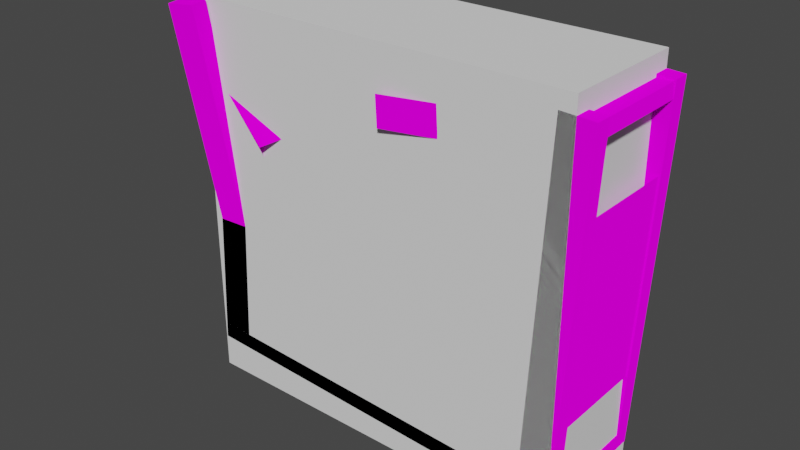 # Source: gantryx.blend  (saved by Blender 2.92.15; exported with 4.5.12 LTS)
import bpy
from mathutils import Matrix  # noqa: F401  (used for matrix-valued properties, if any)

bpy.ops.wm.read_factory_settings(use_empty=True)
scene = bpy.context.scene
scene.name = 'Scene'

# ---- collections
col_collection = bpy.data.collections.new('Collection'); scene.collection.children.link(col_collection)

# ---- images (referenced by path relative to the original .blend; pixels are not part of the script)
import os
ASSET_DIR = os.environ.get("B2B_ASSET_DIR", "")  # directory of the original .blend (textures are referenced by path, not embedded)
HERE = os.path.dirname(os.path.abspath(__file__))  # packed textures are extracted next to this script under _unpacked/

def load_image(name, relpath, width, height, colorspace="sRGB"):
    """Load a texture the original file referenced (path relative to the .blend, or extracted next to this script)."""
    p = next((c for c in (os.path.join(HERE, relpath), os.path.join(ASSET_DIR, relpath)) if relpath and os.path.exists(c)), "")
    if p:
        img = bpy.data.images.load(p, check_existing=True)
        img.name = name
    else:  # same state as the original file: an image datablock whose file is absent (Cycles renders it pink)
        img = bpy.data.images.new(name, width, height)
        img.source = "FILE"
        img.filepath = "//" + (relpath or name)
    img.colorspace_settings.name = colorspace
    return img
img_gantry_png = load_image('gantry.png', 'gantry.png', 1024, 1024, 'sRGB')

# ---- materials (node trees are filled in below, after node groups)
mat_gantry = bpy.data.materials.new('gantry')
mat_gantry.use_transparent_shadow = False

# ---- material node trees
mat_gantry.use_nodes = True; mat_gantry.node_tree.nodes.clear()
_N = mat_gantry.node_tree.nodes; _L = mat_gantry.node_tree.links
n0 = _N.new('ShaderNodeOutputMaterial'); n0.name = 'Material Output'; n0.location = (300, 300)
n1 = _N.new('ShaderNodeBsdfDiffuse'); n1.name = 'Diffuse BSDF'; n1.location = (10, 300)
n1.inputs[1].default_value = 0.5
n2 = _N.new('ShaderNodeTexImage'); n2.name = 'Image Texture'; n2.location = (-280, 280)
n2.image = img_gantry_png
_L.new(n1.outputs[0], n0.inputs[0])
_L.new(n2.outputs[0], n1.inputs[0])
n0.is_active_output = True

# ---- world
world_world = bpy.data.worlds.new('World'); scene.world = world_world
world_world.use_nodes = True; world_world.node_tree.nodes.clear()
_N = world_world.node_tree.nodes; _L = world_world.node_tree.links
n0 = _N.new('ShaderNodeOutputWorld'); n0.name = 'World Output'; n0.location = (300, 300)
n1 = _N.new('ShaderNodeBackground'); n1.name = 'Background'; n1.location = (10, 300)
n1.inputs[0].default_value = (0.05088, 0.05088, 0.05088, 1.0)
_L.new(n1.outputs[0], n0.inputs[0])
n0.is_active_output = True
world_world.color = (0.05088, 0.05088, 0.05088)
world_world.use_sun_shadow = False
world_world.sun_shadow_jitter_overblur = 0.0

# ---- meshes
me_cube = bpy.data.meshes.new('Cube')
me_cube.from_pydata([(-1.0, -1.0, -1.0), (-1.0, -1.0, 1.0), (-1.0, 1.0, -1.0), (-1.0, 1.0, 1.0), (1.0, -1.0, -1.0), (1.0, -1.0, 1.0), (1.0, 1.0, -1.0), (1.0, 1.0, 1.0)], [], [(0, 1, 3, 2), (2, 3, 7, 6), (6, 7, 5, 4), (4, 5, 1, 0), (2, 6, 4, 0), (7, 3, 1, 5)])
_uv = me_cube.uv_layers.new(name='UVMap')
_uv.uv.foreach_set('vector', [0.375, 0.0, 0.625, 0.0, 0.625, 0.25, 0.375, 0.25, 0.375, 0.25, 0.625, 0.25, 0.625, 0.5, 0.375, 0.5, 0.375, 0.5, 0.625, 0.5, 0.625, 0.75, 0.375, 0.75, 0.375, 0.75, 0.625, 0.75, 0.625, 1.0, 0.375, 1.0, 0.125, 0.5, 0.375, 0.5, 0.375, 0.75, 0.125, 0.75, 0.625, 0.5, 0.875, 0.5, 0.875, 0.75, 0.625, 0.75])
me_cube.use_remesh_fix_poles = True
me_cube.use_remesh_preserve_attributes = False
me_cube.use_mirror_vertex_groups = False
me_cube.update()
me_cube_001 = bpy.data.meshes.new('Cube.001')
me_cube_001.from_pydata([(-5.855, -1.95, -5.48), (-5.897, -1.95, -3.688), (-5.855, 1.95, -5.48), (-5.897, 1.95, -3.688), (5.992, -1.95, -0.992), (5.95, -1.95, 0.8), (5.992, 1.95, -0.992), (5.95, 1.95, 0.8)], [], [(0, 1, 3, 2), (2, 3, 7, 6), (6, 7, 5, 4), (4, 5, 1, 0), (7, 3, 1, 5)])
_uv = me_cube_001.uv_layers.new(name='UVMap')
_uv.uv.foreach_set('vector', [0.929, -0.25, 0.9909, -0.25, 0.9909, 0.25, 0.929, 0.25, 0.9297, -1.0, 0.9937, -1.0, 0.9937, 0.5, 0.9297, 0.5, 0.929, 0.25, 0.9909, 0.25, 0.9909, 0.75, 0.929, 0.75, 0.9297, 0.5, 0.9937, 0.5, 0.9937, 2.0, 0.9297, 2.0, 0.75, 0.0, 0.75, 2.0, 0.5, 2.0, 0.5, 0.0])
me_cube_001.materials.append(mat_gantry)
me_cube_001.use_remesh_fix_poles = True
me_cube_001.use_remesh_preserve_attributes = False
me_cube_001.use_mirror_vertex_groups = False
me_cube_001.update()
me_cube_003 = bpy.data.meshes.new('Cube.003')
me_cube_003.from_pydata([(23.0, -1.0, -1.0), (23.0, -1.0, 1.1), (23.0, 1.0, -1.0), (23.0, 1.0, 1.1), (21.0, -1.0, -1.0), (21.0, -1.0, 1.1), (21.0, 1.0, -1.0), (21.0, 1.0, 1.1)], [], [(0, 2, 3, 1), (2, 6, 7, 3), (6, 4, 5, 7), (4, 0, 1, 5), (2, 0, 4, 6), (7, 5, 1, 3)])
_uv = me_cube_003.uv_layers.new(name='UVMap')
_uv.uv.foreach_set('vector', [0.8063, -0.5, 0.7549, -0.5, 0.7549, 1.5, 0.8063, 1.5, 0.8125, 0.0, 0.9375, 0.0, 0.9375, 2.0, 0.8125, 2.0, 0.7549, -0.5, 0.8063, -0.5, 0.8063, 1.5, 0.7549, 1.5, 0.9375, 0.0, 0.8125, 0.0, 0.8125, 2.0, 0.9375, 2.0, 0.9859, 0.7254, 0.935, 0.7254, 0.935, 0.5219, 0.9859, 0.5219, 0.9859, 0.5219, 0.935, 0.5219, 0.935, 0.7254, 0.9859, 0.7254])
me_cube_003.materials.append(mat_gantry)
me_cube_003.use_remesh_fix_poles = True
me_cube_003.use_remesh_preserve_attributes = False
me_cube_003.use_mirror_vertex_groups = False
me_cube_003.update()
me_cube_004 = bpy.data.meshes.new('Cube.004')
me_cube_004.from_pydata([(3.0, -1.95, 1.0), (1.018, -2.253, 0.761), (1.052, -2.247, 0.3152), (3.147, -1.95, -0.9148), (1.889, -1.95, 0.4163), (1.928, -1.95, -0.1207), (2.268, -1.95, -0.6068), (2.726, -1.95, -0.8823), (1.863, -1.95, 0.4133), (1.824, -1.95, 0.8585)], [], [(3, 0, 9, 8, 4, 5, 6, 7), (8, 9, 1, 2)])
_uv = me_cube_004.uv_layers.new(name='UVMap')
_uv.uv.foreach_set('vector', [0.0, 0.2438, 0.0, 1.0, 0.2892, 1.0, 0.2911, 0.8239, 0.2849, 0.8239, 0.2853, 0.6119, 0.2109, 0.4057, 0.1033, 0.2764, 0.2911, 0.8239, 0.2892, 1.0, 0.4896, 1.0, 0.4896, 0.8239])
me_cube_004.materials.append(mat_gantry)
me_cube_004.use_remesh_fix_poles = True
me_cube_004.use_remesh_preserve_attributes = False
me_cube_004.use_mirror_vertex_groups = False
me_cube_004.update()
me_cube_005 = bpy.data.meshes.new('Cube.005')
me_cube_005.from_pydata([(-5.95, -2.0, -0.75), (-6.527, -1.623, 0.7197), (-5.95, 6.0, -0.75), (-6.527, 6.377, 0.7197), (-5.95, 2.0, -0.75), (-6.527, 2.377, 0.7197), (-5.95, -2.0, 0.3911), (-5.95, 2.0, 0.3911), (-5.95, 6.0, 0.3911)], [], [(6, 1, 5, 7), (8, 7, 5, 3), (2, 4, 7, 8), (0, 6, 7, 4)])
_uv = me_cube_005.uv_layers.new(name='UVMap')
_uv.uv.foreach_set('vector', [0.5, 0.7607, 0.5, 1.0, 0.3701, 1.0, 0.3701, 0.7607, 0.5, 0.7607, 0.3701, 0.7607, 0.3701, 1.0, 0.5, 1.0, 0.5, 0.0, 0.3701, 0.0, 0.3701, 0.7607, 0.5, 0.7607, 0.5, 0.0, 0.5, 0.7607, 0.3701, 0.7607, 0.3701, 0.0])
me_cube_005.materials.append(mat_gantry)
me_cube_005.use_remesh_fix_poles = True
me_cube_005.use_remesh_preserve_attributes = False
me_cube_005.use_mirror_vertex_groups = False
me_cube_005.update()
me_cylinder = bpy.data.meshes.new('Cylinder')
me_cylinder.from_pydata([(0.0, 0.4, -0.125), (0.0, 0.4, 0.125), (0.3464, 0.2, -0.125), (0.3464, 0.2, 0.125), (0.3464, -0.2, -0.125), (0.3464, -0.2, 0.125), (-3.497e-08, -0.4, -0.125), (-3.497e-08, -0.4, 0.125), (-0.3464, -0.2, -0.125), (-0.3464, -0.2, 0.125), (-0.3464, 0.2, -0.125), (-0.3464, 0.2, 0.125)], [], [(0, 1, 3, 2), (2, 3, 5, 4), (4, 5, 7, 6), (6, 7, 9, 8), (3, 1, 11, 9, 7, 5), (8, 9, 11, 10), (10, 11, 1, 0), (0, 2, 4, 6, 8, 10)])
_uv = me_cylinder.uv_layers.new(name='UVMap')
_uv.uv.foreach_set('vector', [0.9279, 0.2909, 0.9965, 0.2909, 0.9965, 0.3923, 0.9279, 0.3923, 0.9279, 0.3923, 0.9965, 0.3923, 0.9965, 0.4936, 0.9279, 0.4936, 0.9279, 0.4936, 0.9965, 0.4936, 0.9965, 0.595, 0.9279, 0.595, 0.9279, 0.595, 0.9965, 0.595, 0.9965, 0.6963, 0.9279, 0.6963, 0.2272, 0.373, 0.2743, 0.4273, 0.3214, 0.373, 0.3214, 0.2642, 0.2743, 0.2098, 0.2272, 0.2642, 0.9279, 0.6963, 0.9965, 0.6963, 0.9965, 0.7977, 0.9279, 0.7977, 0.9279, 0.7977, 0.9965, 0.7977, 0.9965, 0.8991, 0.9279, 0.8991, 0.2743, 0.4273, 0.2272, 0.373, 0.2272, 0.2642, 0.2743, 0.2098, 0.3214, 0.2642, 0.3214, 0.373])
me_cylinder.materials.append(mat_gantry)
me_cylinder.use_remesh_fix_poles = True
me_cylinder.use_remesh_preserve_attributes = False
me_cylinder.use_mirror_vertex_groups = False
me_cylinder.update()
me_cube_006 = bpy.data.meshes.new('Cube.006')
me_cube_006.from_pydata([(-6.0, -2.0, -1.0), (-6.0, -2.0, 1.0), (-6.0, 2.0, -1.0), (-6.0, 2.0, 1.0), (6.0, -2.0, -1.0), (6.0, -2.0, 1.0), (6.0, 2.0, -1.0), (6.0, 2.0, 1.0)], [], [(0, 1, 3, 2), (2, 3, 7, 6), (6, 7, 5, 4), (4, 5, 1, 0), (2, 6, 4, 0)])
_uv = me_cube_006.uv_layers.new(name='UVMap')
_uv.uv.foreach_set('vector', [0.9312, 1.0, 0.9936, 1.0, 0.9936, 0.0, 0.9312, 0.0, 0.9226, 2.0, 0.9989, 2.0, 0.9989, 1.143e-07, 0.9226, 0.0, 0.9312, 1.49e-07, 0.9936, 1.49e-07, 0.9936, 1.0, 0.9312, 1.0, 0.9226, 0.0, 0.9989, 1.143e-07, 0.9989, 2.0, 0.9226, 2.0, 0.9302, 1.0, 0.9302, 0.0, 0.9916, 0.0, 0.9916, 1.0])
me_cube_006.materials.append(mat_gantry)
me_cube_006.use_remesh_fix_poles = True
me_cube_006.use_remesh_preserve_attributes = False
me_cube_006.use_mirror_vertex_groups = False
me_cube_006.update()
me_cube_007 = bpy.data.meshes.new('Cube.007')
me_cube_007.from_pydata([(-6.0, -2.0, -1.0), (-6.0, -2.0, 1.0), (-6.0, 2.0, -1.0), (-6.0, 2.0, 1.0), (6.0, -2.0, -1.0), (6.0, -2.0, 1.0), (6.0, 2.0, -1.0), (6.0, 2.0, 1.0)], [], [(0, 1, 3, 2), (2, 3, 7, 6), (6, 7, 5, 4), (4, 5, 1, 0), (7, 3, 1, 5), (2, 6, 4, 0)])
_uv = me_cube_007.uv_layers.new(name='UVMap')
_uv.uv.foreach_set('vector', [0.9339, -0.25, 0.9869, -0.25, 0.9869, 0.25, 0.9339, 0.25, 0.9335, -1.0, 0.9935, -1.0, 0.9935, 0.5, 0.9335, 0.5, 0.9339, 0.25, 0.9869, 0.25, 0.9869, 0.75, 0.9339, 0.75, 0.9335, 0.5, 0.9935, 0.5, 0.9935, 2.0, 0.9335, 2.0, 0.75, 0.0, 0.75, 2.0, 0.5, 2.0, 0.5, 0.0, 0.9344, 1.0, 0.9344, 0.0, 0.9939, 0.0, 0.9939, 1.0])
me_cube_007.materials.append(mat_gantry)
me_cube_007.use_remesh_fix_poles = True
me_cube_007.use_remesh_preserve_attributes = False
me_cube_007.use_mirror_vertex_groups = False
me_cube_007.update()
me_cube_002 = bpy.data.meshes.new('Cube.002')
me_cube_002.from_pydata([(-1.0, -1.0, -1.0), (-3.355, -3.192, 1.034), (-1.0, 1.0, -1.0), (-3.355, -1.2, 1.042), (1.0, -1.0, -1.0), (-1.387, -3.254, 1.069), (1.0, 1.0, -1.0), (-1.387, -1.261, 1.078), (-1.0, -1.0, -0.2554), (-1.0, 1.0, -0.2554), (1.0, 1.0, -0.2369), (1.0, -1.0, -0.2369)], [], [(8, 1, 3, 9), (9, 3, 7, 10), (10, 7, 5, 11), (11, 5, 1, 8), (2, 6, 4, 0), (7, 3, 1, 5), (4, 11, 8, 0), (6, 10, 11, 4), (2, 9, 10, 6), (0, 8, 9, 2)])
_uv = me_cube_002.uv_layers.new(name='UVMap')
_uv.uv.foreach_set('vector', [0.8063, 0.2268, 0.8063, 1.5, 0.7549, 1.5, 0.7549, 0.2268, 0.8125, 0.7268, 0.8125, 2.0, 0.9375, 2.0, 0.9375, 0.7268, 0.7549, 0.2268, 0.7549, 1.5, 0.8063, 1.5, 0.8063, 0.2268, 0.9375, 0.7268, 0.9375, 2.0, 0.8125, 2.0, 0.8125, 0.7268, 0.9859, 0.7254, 0.9859, 0.5219, 0.935, 0.5219, 0.935, 0.7254, 0.9859, 0.5219, 0.9859, 0.7254, 0.935, 0.7254, 0.935, 0.5219, 0.9375, 0.0, 0.9375, 0.7268, 0.8125, 0.7268, 0.8125, 0.0, 0.7549, -0.5, 0.7549, 0.2268, 0.8063, 0.2268, 0.8063, -0.5, 0.8125, 0.0, 0.8125, 0.7268, 0.9375, 0.7268, 0.9375, 0.0, 0.8063, -0.5, 0.8063, 0.2268, 0.7549, 0.2268, 0.7549, -0.5])
me_cube_002.materials.append(mat_gantry)
me_cube_002.use_remesh_fix_poles = True
me_cube_002.use_remesh_preserve_attributes = False
me_cube_002.use_mirror_vertex_groups = False
me_cube_002.update()
me_cube_008 = bpy.data.meshes.new('Cube.008')
me_cube_008.from_pydata([(-1.0, 15.0, -1.0), (-1.0, 13.0, -1.0), (-4.112, 16.77, 0.9837), (1.0, 15.0, -1.0), (1.0, 13.0, -1.0), (-2.293, 16.77, 1.067), (-2.341, 14.78, 1.077), (-4.16, 14.78, 0.994), (-1.0, 15.0, 0.2874), (1.0, 15.0, 0.3245), (1.0, 13.0, 0.3245), (-1.0, 13.0, 0.2874)], [], [(1, 0, 3, 4), (8, 11, 7, 2), (9, 8, 2, 5), (10, 9, 5, 6), (6, 5, 2, 7), (11, 10, 6, 7), (1, 4, 10, 11), (4, 3, 9, 10), (3, 0, 8, 9), (0, 1, 11, 8)])
_uv = me_cube_008.uv_layers.new(name='UVMap')
_uv.uv.foreach_set('vector', [0.9859, 0.7254, 0.935, 0.7254, 0.935, 0.5219, 0.9859, 0.5219, 0.8063, 0.7614, 0.7549, 0.7614, 0.7549, 1.5, 0.8063, 1.5, 0.9375, 1.261, 0.8125, 1.261, 0.8125, 2.0, 0.9375, 2.0, 0.7549, 0.7614, 0.8063, 0.7614, 0.8063, 1.5, 0.7549, 1.5, 0.9859, 0.5219, 0.935, 0.5219, 0.935, 0.7254, 0.9859, 0.7254, 0.8125, 1.261, 0.9375, 1.261, 0.9375, 2.0, 0.8125, 2.0, 0.8125, 0.0, 0.9375, 0.0, 0.9375, 1.261, 0.8125, 1.261, 0.7549, -0.5, 0.8063, -0.5, 0.8063, 0.7614, 0.7549, 0.7614, 0.9375, 0.0, 0.8125, 0.0, 0.8125, 1.261, 0.9375, 1.261, 0.8063, -0.5, 0.7549, -0.5, 0.7549, 0.7614, 0.8063, 0.7614])
me_cube_008.materials.append(mat_gantry)
me_cube_008.use_remesh_fix_poles = True
me_cube_008.use_remesh_preserve_attributes = False
me_cube_008.use_mirror_vertex_groups = False
me_cube_008.update()
me_cube_009 = bpy.data.meshes.new('Cube.009')
me_cube_009.from_pydata([(23.0, 15.0, -1.0), (23.0, 13.0, -1.0), (23.0, 15.0, 1.1), (21.0, 15.0, -1.0), (21.0, 13.0, -1.0), (21.0, 15.0, 1.1), (21.0, 13.0, 1.1), (23.0, 13.0, 1.1)], [], [(1, 4, 3, 0), (0, 2, 7, 1), (3, 5, 2, 0), (4, 6, 5, 3), (6, 7, 2, 5), (1, 7, 6, 4)])
_uv = me_cube_009.uv_layers.new(name='UVMap')
_uv.uv.foreach_set('vector', [0.9859, 0.7254, 0.9859, 0.5219, 0.935, 0.5219, 0.935, 0.7254, 0.8063, -0.5, 0.8063, 1.5, 0.7549, 1.5, 0.7549, -0.5, 0.9375, 0.0, 0.9375, 2.0, 0.8125, 2.0, 0.8125, 0.0, 0.7549, -0.5, 0.7549, 1.5, 0.8063, 1.5, 0.8063, -0.5, 0.9859, 0.5219, 0.9859, 0.7254, 0.935, 0.7254, 0.935, 0.5219, 0.8125, 0.0, 0.8125, 2.0, 0.9375, 2.0, 0.9375, 0.0])
me_cube_009.materials.append(mat_gantry)
me_cube_009.use_remesh_fix_poles = True
me_cube_009.use_remesh_preserve_attributes = False
me_cube_009.use_mirror_vertex_groups = False
me_cube_009.update()
me_cylinder_001 = bpy.data.meshes.new('Cylinder.001')
me_cylinder_001.from_pydata([(10.6, 0.6321, 0.03222), (10.25, 0.5579, -0.1535), (10.6, 0.4, 0.125), (10.95, 0.5579, -0.1535), (10.95, 0.4095, -0.5249), (10.95, 0.3258, -0.06072), (10.95, 0.1773, -0.4322), (10.6, 0.1031, -0.6179), (10.25, 0.1773, -0.4322), (10.6, 0.3353, -0.7106), (10.25, 0.4095, -0.5249), (10.25, 0.3258, -0.06072)], [], [(0, 3, 4, 9, 10, 1), (0, 1, 11, 2), (3, 0, 2, 5), (4, 3, 5, 6), (11, 8, 7, 6, 5, 2), (9, 4, 6, 7), (10, 9, 7, 8), (1, 10, 8, 11)])
_uv = me_cylinder_001.uv_layers.new(name='UVMap')
_uv.uv.foreach_set('vector', [0.2743, 0.4273, 0.3214, 0.373, 0.3214, 0.2642, 0.2743, 0.2098, 0.2272, 0.2642, 0.2272, 0.373, 0.9279, 0.2909, 0.9279, 0.3923, 0.9965, 0.3923, 0.9965, 0.2909, 0.9279, 0.7977, 0.9279, 0.8991, 0.9965, 0.8991, 0.9965, 0.7977, 0.9279, 0.6963, 0.9279, 0.7977, 0.9965, 0.7977, 0.9965, 0.6963, 0.2272, 0.373, 0.2272, 0.2642, 0.2743, 0.2098, 0.3214, 0.2642, 0.3214, 0.373, 0.2743, 0.4273, 0.9279, 0.595, 0.9279, 0.6963, 0.9965, 0.6963, 0.9965, 0.595, 0.9279, 0.4936, 0.9279, 0.595, 0.9965, 0.595, 0.9965, 0.4936, 0.9279, 0.3923, 0.9279, 0.4936, 0.9965, 0.4936, 0.9965, 0.3923])
me_cylinder_001.materials.append(mat_gantry)
me_cylinder_001.use_remesh_fix_poles = True
me_cylinder_001.use_remesh_preserve_attributes = False
me_cylinder_001.use_mirror_vertex_groups = False
me_cylinder_001.update()
me_cylinder_002 = bpy.data.meshes.new('Cylinder.002')
me_cylinder_002.from_pydata([(0.0, 0.4, 3.525), (0.3464, 0.2, 3.525), (0.0, 0.4, 3.275), (-0.3464, 0.2, 3.525), (-0.3464, -0.2, 3.525), (-0.3464, 0.2, 3.275), (-0.3464, -0.2, 3.275), (-3.497e-08, -0.4, 3.275), (0.3464, -0.2, 3.275), (-3.497e-08, -0.4, 3.525), (0.3464, -0.2, 3.525), (0.3464, 0.2, 3.275)], [], [(0, 3, 4, 9, 10, 1), (0, 1, 11, 2), (3, 0, 2, 5), (4, 3, 5, 6), (11, 8, 7, 6, 5, 2), (9, 4, 6, 7), (10, 9, 7, 8), (1, 10, 8, 11)])
_uv = me_cylinder_002.uv_layers.new(name='UVMap')
_uv.uv.foreach_set('vector', [0.2743, 0.4273, 0.3214, 0.373, 0.3214, 0.2642, 0.2743, 0.2098, 0.2272, 0.2642, 0.2272, 0.373, 0.9279, 0.2909, 0.9279, 0.3923, 0.9965, 0.3923, 0.9965, 0.2909, 0.9279, 0.7977, 0.9279, 0.8991, 0.9965, 0.8991, 0.9965, 0.7977, 0.9279, 0.6963, 0.9279, 0.7977, 0.9965, 0.7977, 0.9965, 0.6963, 0.2272, 0.373, 0.2272, 0.2642, 0.2743, 0.2098, 0.3214, 0.2642, 0.3214, 0.373, 0.2743, 0.4273, 0.9279, 0.595, 0.9279, 0.6963, 0.9965, 0.6963, 0.9965, 0.595, 0.9279, 0.4936, 0.9279, 0.595, 0.9965, 0.595, 0.9965, 0.4936, 0.9279, 0.3923, 0.9279, 0.4936, 0.9965, 0.4936, 0.9965, 0.3923])
me_cylinder_002.materials.append(mat_gantry)
me_cylinder_002.use_remesh_fix_poles = True
me_cylinder_002.use_remesh_preserve_attributes = False
me_cylinder_002.use_mirror_vertex_groups = False
me_cylinder_002.update()
me_cylinder_003 = bpy.data.meshes.new('Cylinder.003')
me_cylinder_003.from_pydata([(10.6, 0.6325, 3.367), (10.25, 0.5591, 3.553), (10.6, 0.4, 3.275), (10.95, 0.5591, 3.553), (10.95, 0.4122, 3.925), (10.95, 0.3265, 3.461), (10.95, 0.1796, 3.833), (10.6, 0.1062, 4.019), (10.25, 0.1796, 3.833), (10.6, 0.3387, 4.111), (10.25, 0.4122, 3.925), (10.25, 0.3265, 3.461)], [], [(0, 1, 10, 9, 4, 3), (0, 2, 11, 1), (3, 5, 2, 0), (4, 6, 5, 3), (11, 2, 5, 6, 7, 8), (9, 7, 6, 4), (10, 8, 7, 9), (1, 11, 8, 10)])
_uv = me_cylinder_003.uv_layers.new(name='UVMap')
_uv.uv.foreach_set('vector', [0.2743, 0.4273, 0.2272, 0.373, 0.2272, 0.2642, 0.2743, 0.2098, 0.3214, 0.2642, 0.3214, 0.373, 0.9279, 0.2909, 0.9965, 0.2909, 0.9965, 0.3923, 0.9279, 0.3923, 0.9279, 0.7977, 0.9965, 0.7977, 0.9965, 0.8991, 0.9279, 0.8991, 0.9279, 0.6963, 0.9965, 0.6963, 0.9965, 0.7977, 0.9279, 0.7977, 0.2272, 0.373, 0.2743, 0.4273, 0.3214, 0.373, 0.3214, 0.2642, 0.2743, 0.2098, 0.2272, 0.2642, 0.9279, 0.595, 0.9965, 0.595, 0.9965, 0.6963, 0.9279, 0.6963, 0.9279, 0.4936, 0.9965, 0.4936, 0.9965, 0.595, 0.9279, 0.595, 0.9279, 0.3923, 0.9965, 0.3923, 0.9965, 0.4936, 0.9279, 0.4936])
me_cylinder_003.materials.append(mat_gantry)
me_cylinder_003.use_remesh_fix_poles = True
me_cylinder_003.use_remesh_preserve_attributes = False
me_cylinder_003.use_mirror_vertex_groups = False
me_cylinder_003.update()
me_cube_010 = bpy.data.meshes.new('Cube.010')
me_cube_010.from_pydata([(5.95, -2.0, -0.75), (5.95, 2.0, -0.75), (5.95, -2.0, 0.75), (5.95, 2.0, 0.75), (5.95, 6.0, 0.75), (5.95, 6.0, -0.75)], [], [(0, 1, 3, 2), (5, 4, 3, 1)])
_uv = me_cube_010.uv_layers.new(name='UVMap')
_uv.uv.foreach_set('vector', [0.5, 0.0, 0.3701, 0.0, 0.3701, 1.0, 0.5, 1.0, 0.5, 0.0, 0.5, 1.0, 0.3701, 1.0, 0.3701, 0.0])
me_cube_010.materials.append(mat_gantry)
me_cube_010.use_remesh_fix_poles = True
me_cube_010.use_remesh_preserve_attributes = False
me_cube_010.use_mirror_vertex_groups = False
me_cube_010.update()
me_cube_011 = bpy.data.meshes.new('Cube.011')
me_cube_011.from_pydata([(1.009, 1.95, 0.7605), (1.044, 1.95, 0.3147), (3.0, 1.95, 1.0), (3.147, 1.95, -0.9148), (2.726, 1.95, -0.8823), (2.268, 1.95, -0.6068), (1.928, 1.95, -0.1207), (1.889, 1.95, 0.4163)], [], [(3, 4, 5, 6, 7, 1, 0, 2)])
_uv = me_cube_011.uv_layers.new(name='UVMap')
_uv.uv.foreach_set('vector', [0.0, 0.2438, 0.1033, 0.2764, 0.2109, 0.4057, 0.2853, 0.6119, 0.2849, 0.8239, 0.4896, 0.8239, 0.4896, 1.0, 0.0, 1.0])
me_cube_011.materials.append(mat_gantry)
me_cube_011.use_remesh_fix_poles = True
me_cube_011.use_remesh_preserve_attributes = False
me_cube_011.use_mirror_vertex_groups = False
me_cube_011.update()
me_cube_012 = bpy.data.meshes.new('Cube.012')
me_cube_012.from_pydata([(-0.9816, -1.95, 0.521), (-0.8344, -1.95, -0.8634), (0.1985, -1.95, 0.213), (0.2119, -1.585, -0.1982), (-0.2231, -2.345, -0.5195), (-0.4313, -1.484, -1.098), (1.107, -1.95, 0.5752), (1.036, -1.95, 0.1362), (-0.9468, -1.95, 0.0689), (0.5615, -1.95, 0.2567), (0.5228, -1.95, 0.702)], [], [(1, 5, 8), (8, 2, 9, 10, 0), (8, 3, 2), (8, 4, 3), (8, 5, 4), (10, 9, 7, 6)])
_uv = me_cube_012.uv_layers.new(name='UVMap')
_uv.uv.foreach_set('vector', [0.0, 0.2438, 0.1033, 0.2764, 0.0, 0.8215, 0.0, 0.8215, 0.2849, 0.8239, 0.3729, 0.8239, 0.37, 1.0, 0.0, 1.0, 0.0, 0.8215, 0.2853, 0.6119, 0.2849, 0.8239, 0.0, 0.8215, 0.2109, 0.4057, 0.2853, 0.6119, 0.0, 0.8215, 0.1033, 0.2764, 0.2109, 0.4057, 0.37, 1.0, 0.3729, 0.8239, 0.4896, 0.8239, 0.4896, 1.0])
me_cube_012.materials.append(mat_gantry)
me_cube_012.use_remesh_fix_poles = True
me_cube_012.use_remesh_preserve_attributes = False
me_cube_012.use_mirror_vertex_groups = False
me_cube_012.update()
me_cube_013 = bpy.data.meshes.new('Cube.013')
me_cube_013.from_pydata([(-0.9816, 1.95, 0.521), (-0.8546, 2.252, -1.225), (1.009, 1.95, 0.7605), (1.044, 1.95, 0.3147), (0.1985, 1.95, 0.213), (0.2415, 1.95, -0.3237), (-0.01761, 1.95, -0.8817), (-0.4425, 1.648, -1.166), (-0.9469, 1.95, 0.06984)], [], [(1, 8, 7), (4, 8, 0, 2, 3), (7, 8, 6), (6, 8, 4, 5)])
_uv = me_cube_013.uv_layers.new(name='UVMap')
_uv.uv.foreach_set('vector', [0.0, 0.2438, 0.0, 0.8218, 0.1033, 0.2764, 0.2849, 0.8239, 0.0, 0.8218, 0.0, 1.0, 0.4896, 1.0, 0.4896, 0.8239, 0.1033, 0.2764, 0.0, 0.8218, 0.2109, 0.4057, 0.2109, 0.4057, 0.0, 0.8218, 0.2849, 0.8239, 0.2853, 0.6119])
me_cube_013.materials.append(mat_gantry)
me_cube_013.use_remesh_fix_poles = True
me_cube_013.use_remesh_preserve_attributes = False
me_cube_013.use_mirror_vertex_groups = False
me_cube_013.update()

# ---- objects
ob_guide = bpy.data.objects.new('guide', me_cube)
ob_top = bpy.data.objects.new('top', me_cube_001)
ob_leg = bpy.data.objects.new('leg', me_cube_003)
ob_side = bpy.data.objects.new('side', me_cube_004)
ob_end = bpy.data.objects.new('end', me_cube_005)
ob_wheel = bpy.data.objects.new('wheel', me_cylinder)
ob_base = bpy.data.objects.new('base', me_cube_006)
ob_bottom = bpy.data.objects.new('bottom', me_cube_007)
ob_leg_001 = bpy.data.objects.new('leg.001', me_cube_002)
ob_leg_002 = bpy.data.objects.new('leg.002', me_cube_008)
ob_leg_003 = bpy.data.objects.new('leg.003', me_cube_009)
ob_wheel_001 = bpy.data.objects.new('wheel.001', me_cylinder_001)
ob_wheel_002 = bpy.data.objects.new('wheel.002', me_cylinder_002)
ob_wheel_003 = bpy.data.objects.new('wheel.003', me_cylinder_003)
ob_end_001 = bpy.data.objects.new('end.001', me_cube_010)
ob_side_001 = bpy.data.objects.new('side.001', me_cube_011)
ob_side_002 = bpy.data.objects.new('side.002', me_cube_012)
ob_side_003 = bpy.data.objects.new('side.003', me_cube_013)

# ---- transforms, parenting, visibility, modifiers, constraints
ob_guide.location = (0.0, 0.0, 0.0)
ob_guide.scale = (6.0, 2.0, 6.0)
ob_guide.display_type = 'WIRE'
ob_guide.lineart.crease_threshold = 0.0
ob_top.location = (0.523, 0.0, 5.491)
ob_top.rotation_euler = (1.46e-10, 0.0466, 6.266e-09)
ob_top.scale = (1.0, 1.0, 0.25)
ob_top.lineart.crease_threshold = 0.0
ob_leg.location = (-5.216, -1.75, 0.5027)
ob_leg.rotation_euler = (1.46e-10, 0.0466, 6.266e-09)
ob_leg.scale = (0.5, 0.25, 5.0)
ob_leg.lineart.crease_threshold = 0.0
ob_side.location = (-2.079, 0.0, 3.36)
ob_side.rotation_euler = (1.46e-10, 0.0466, 6.266e-09)
ob_side.scale = (2.5, 1.0, 2.0)
ob_side.lineart.crease_threshold = 0.0
ob_end.location = (0.2784, -0.75, 0.2465)
ob_end.rotation_euler = (1.46e-10, 0.0466, 6.266e-09)
ob_end.scale = (1.0, 0.375, 4.0)
ob_end.lineart.crease_threshold = 0.0
ob_wheel.location = (-5.3, 1.7, -5.6)
ob_wheel.rotation_euler = (1.571, 0.0466, 6.266e-09)
ob_wheel.lineart.crease_threshold = 0.0
ob_base.location = (0.01055, 0.0, -5.497)
ob_base.rotation_euler = (1.46e-10, 0.0466, 6.266e-09)
ob_base.scale = (0.9171, 0.7801, 0.25)
ob_base.lineart.crease_threshold = 0.0
ob_bottom.location = (0.03384, 0.0, -4.998)
ob_bottom.rotation_euler = (1.46e-10, 0.0466, 6.266e-09)
ob_bottom.scale = (1.0, 1.0, 0.25)
ob_bottom.lineart.crease_threshold = 0.0
ob_leg_001.location = (-5.216, -1.75, 0.5027)
ob_leg_001.rotation_euler = (1.46e-10, 0.0466, 6.266e-09)
ob_leg_001.scale = (0.5, 0.25, 5.0)
ob_leg_001.lineart.crease_threshold = 0.0
ob_leg_002.location = (-5.216, -1.75, 0.5027)
ob_leg_002.rotation_euler = (1.46e-10, 0.0466, 6.266e-09)
ob_leg_002.scale = (0.5, 0.25, 5.0)
ob_leg_002.lineart.crease_threshold = 0.0
ob_leg_003.location = (-5.216, -1.75, 0.5027)
ob_leg_003.rotation_euler = (1.46e-10, 0.0466, 6.266e-09)
ob_leg_003.scale = (0.5, 0.25, 5.0)
ob_leg_003.lineart.crease_threshold = 0.0
ob_wheel_001.location = (-5.3, 1.7, -5.6)
ob_wheel_001.rotation_euler = (1.571, 0.0466, 6.266e-09)
ob_wheel_001.lineart.crease_threshold = 0.0
ob_wheel_002.location = (-5.3, 1.7, -5.6)
ob_wheel_002.rotation_euler = (1.571, 0.0466, 6.266e-09)
ob_wheel_002.lineart.crease_threshold = 0.0
ob_wheel_003.location = (-5.3, 1.7, -5.6)
ob_wheel_003.rotation_euler = (1.571, 0.0466, 6.266e-09)
ob_wheel_003.lineart.crease_threshold = 0.0
ob_end_001.location = (0.2784, -0.75, 0.2465)
ob_end_001.rotation_euler = (1.46e-10, 0.0466, 6.266e-09)
ob_end_001.scale = (1.0, 0.375, 4.0)
ob_end_001.lineart.crease_threshold = 0.0
_m = ob_end_001.modifiers.new('Triangulate', 'TRIANGULATE')
_m.quad_method = 'FIXED'
ob_side_001.location = (-2.079, 0.0, 3.36)
ob_side_001.rotation_euler = (1.46e-10, 0.0466, 6.266e-09)
ob_side_001.scale = (2.5, 1.0, 2.0)
ob_side_001.lineart.crease_threshold = 0.0
ob_side_002.location = (-2.96, 0.0, 3.267)
ob_side_002.rotation_euler = (1.46e-10, 0.0466, 6.266e-09)
ob_side_002.scale = (2.5, 1.0, 2.0)
ob_side_002.lineart.crease_threshold = 0.0
ob_side_003.location = (-2.079, 0.0, 3.36)
ob_side_003.rotation_euler = (1.46e-10, 0.0466, 6.266e-09)
ob_side_003.scale = (2.5, 1.0, 2.0)
ob_side_003.lineart.crease_threshold = 0.0

# ---- collection membership
col_collection.objects.link(ob_guide)
col_collection.objects.link(ob_top)
col_collection.objects.link(ob_leg)
col_collection.objects.link(ob_side)
col_collection.objects.link(ob_end)
col_collection.objects.link(ob_wheel)
col_collection.objects.link(ob_base)
col_collection.objects.link(ob_bottom)
col_collection.objects.link(ob_leg_001)
col_collection.objects.link(ob_leg_002)
col_collection.objects.link(ob_leg_003)
col_collection.objects.link(ob_wheel_001)
col_collection.objects.link(ob_wheel_002)
col_collection.objects.link(ob_wheel_003)
col_collection.objects.link(ob_end_001)
col_collection.objects.link(ob_side_001)
col_collection.objects.link(ob_side_002)
col_collection.objects.link(ob_side_003)

# ---- scene / render settings (as saved in the file)
scene.frame_start = 1; scene.frame_end = 250; scene.frame_set(1)
scene.render.engine = 'BLENDER_EEVEE_NEXT'
scene.cycles.use_denoising = False
scene.cycles.samples = 128
scene.cycles.sampling_pattern = 'TABULATED_SOBOL'
scene.cycles.use_adaptive_sampling = False
scene.cycles.use_light_tree = False
scene.view_settings.view_transform = 'Filmic'
bpy.context.view_layer.update()

# ---- added for rendering (the .blend has no active camera and no usable light): camera, sun
cam_auto = bpy.data.cameras.new('AutoCamera')
cam_auto.lens = 50.0
cam_auto.sensor_width = 36.0
cam_auto.clip_end = 1000.0
ob_auto_camera = bpy.data.objects.new('AutoCamera', cam_auto)
scene.collection.objects.link(ob_auto_camera)
ob_auto_camera.location = (17.2244, -21.3292, 14.1709)
ob_auto_camera.rotation_euler = (1.09748, -7.21219e-08, 0.694738)
scene.camera = ob_auto_camera
light_auto_sun = bpy.data.lights.new('AutoSun', 'SUN')
light_auto_sun.energy = 3.0
light_auto_sun.angle = 0.0523599
ob_auto_sun = bpy.data.objects.new('AutoSun', light_auto_sun)
scene.collection.objects.link(ob_auto_sun)
ob_auto_sun.rotation_euler = (0.872665, 0.174533, 0.523599)
bpy.context.view_layer.update()
